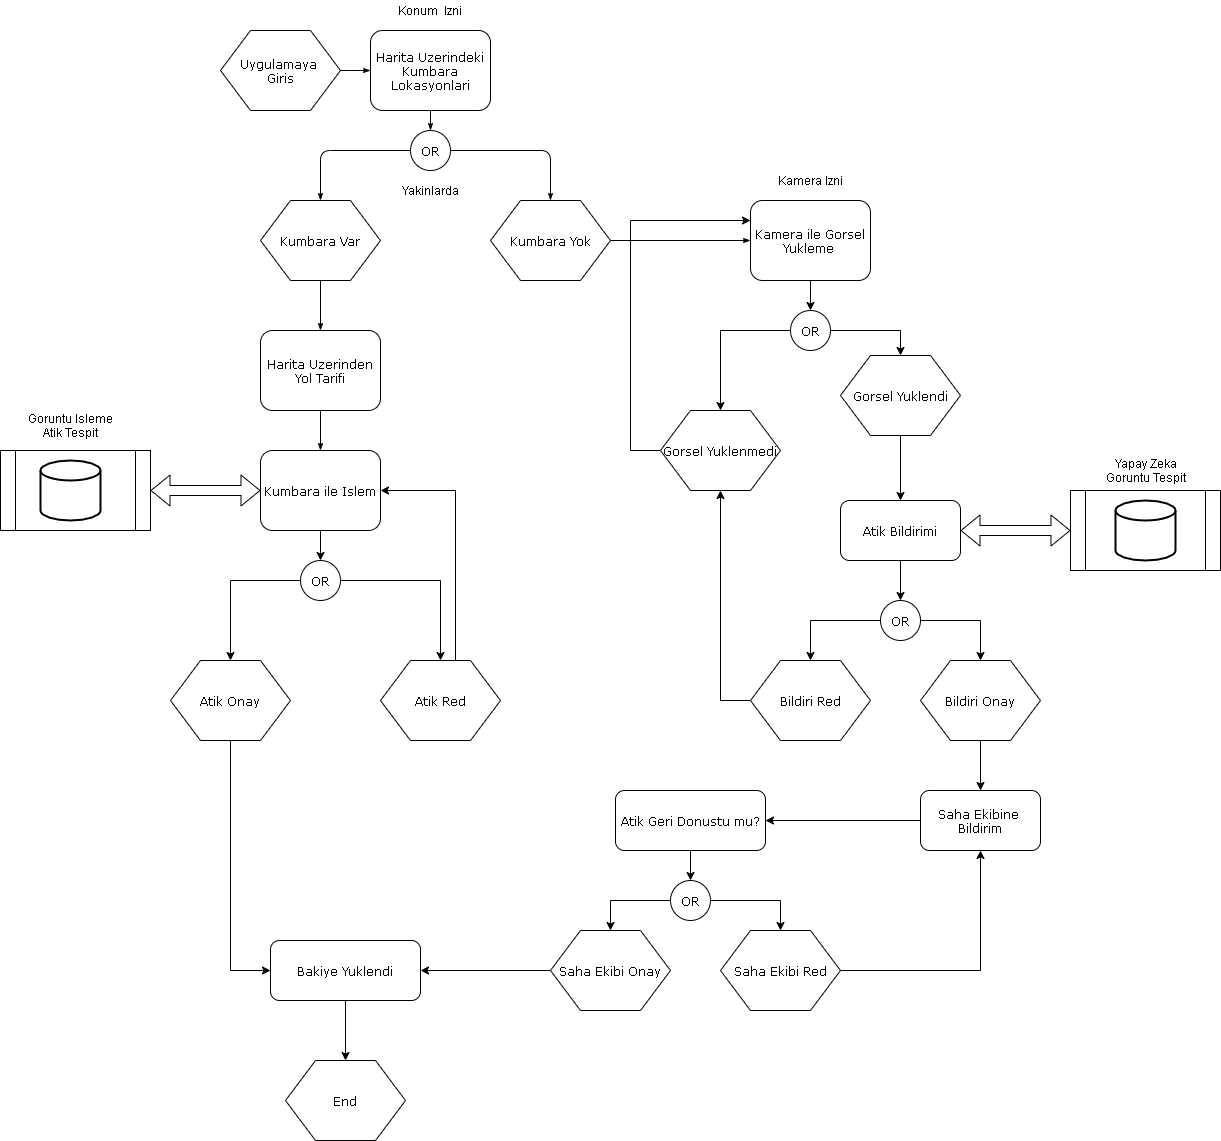

The diagram above was exported from draw.io. Its source (the exported page's mxGraphModel, read from the mxfile embedded in the PNG):
<mxGraphModel dx="2792" dy="1048" grid="1" gridSize="10" guides="1" tooltips="1" connect="1" arrows="1" fold="1" page="1" pageScale="1" pageWidth="1100" pageHeight="850" background="#ffffff" math="0" shadow="0">
  <root>
    <mxCell id="0" />
    <mxCell id="1" parent="0" />
    <mxCell id="17ea667e15c223fc-28" style="edgeStyle=orthogonalEdgeStyle;rounded=1;html=1;labelBackgroundColor=none;startArrow=none;startFill=0;startSize=5;endArrow=classicThin;endFill=1;endSize=5;jettySize=auto;orthogonalLoop=1;strokeWidth=1;fontFamily=Verdana;fontSize=8" parent="1" source="17ea667e15c223fc-1" target="17ea667e15c223fc-2" edge="1">
      <mxGeometry relative="1" as="geometry" />
    </mxCell>
    <mxCell id="17ea667e15c223fc-1" value="Uygulamaya&amp;nbsp;&lt;br&gt;Giris" style="shape=hexagon;perimeter=hexagonPerimeter;whiteSpace=wrap;html=1;rounded=0;shadow=0;labelBackgroundColor=none;strokeWidth=1;fontFamily=Verdana;fontSize=12;align=center;" parent="1" vertex="1">
      <mxGeometry x="30" y="60" width="120" height="80" as="geometry" />
    </mxCell>
    <mxCell id="17ea667e15c223fc-29" style="edgeStyle=orthogonalEdgeStyle;rounded=1;html=1;labelBackgroundColor=none;startArrow=none;startFill=0;startSize=5;endArrow=classicThin;endFill=1;endSize=5;jettySize=auto;orthogonalLoop=1;strokeWidth=1;fontFamily=Verdana;fontSize=8" parent="1" source="17ea667e15c223fc-2" target="17ea667e15c223fc-3" edge="1">
      <mxGeometry relative="1" as="geometry" />
    </mxCell>
    <mxCell id="17ea667e15c223fc-2" value="Harita Uzerindeki&lt;br&gt;Kumbara Lokasyonlari" style="rounded=1;whiteSpace=wrap;html=1;shadow=0;labelBackgroundColor=none;strokeWidth=1;fontFamily=Verdana;fontSize=12;align=center;" parent="1" vertex="1">
      <mxGeometry x="180" y="60" width="120" height="80" as="geometry" />
    </mxCell>
    <mxCell id="17ea667e15c223fc-30" style="edgeStyle=orthogonalEdgeStyle;rounded=1;html=1;labelBackgroundColor=none;startArrow=none;startFill=0;startSize=5;endArrow=classicThin;endFill=1;endSize=5;jettySize=auto;orthogonalLoop=1;strokeWidth=1;fontFamily=Verdana;fontSize=8" parent="1" source="17ea667e15c223fc-3" target="17ea667e15c223fc-5" edge="1">
      <mxGeometry relative="1" as="geometry" />
    </mxCell>
    <mxCell id="17ea667e15c223fc-31" style="edgeStyle=orthogonalEdgeStyle;rounded=1;html=1;labelBackgroundColor=none;startArrow=none;startFill=0;startSize=5;endArrow=classicThin;endFill=1;endSize=5;jettySize=auto;orthogonalLoop=1;strokeWidth=1;fontFamily=Verdana;fontSize=8" parent="1" source="17ea667e15c223fc-3" target="17ea667e15c223fc-4" edge="1">
      <mxGeometry relative="1" as="geometry" />
    </mxCell>
    <mxCell id="17ea667e15c223fc-3" value="OR" style="ellipse;whiteSpace=wrap;html=1;rounded=1;shadow=0;labelBackgroundColor=none;strokeWidth=1;fontFamily=Verdana;fontSize=12;align=center;" parent="1" vertex="1">
      <mxGeometry x="220" y="160" width="40" height="40" as="geometry" />
    </mxCell>
    <mxCell id="17ea667e15c223fc-39" style="edgeStyle=orthogonalEdgeStyle;rounded=1;html=1;labelBackgroundColor=none;startArrow=none;startFill=0;startSize=5;endArrow=classicThin;endFill=1;endSize=5;jettySize=auto;orthogonalLoop=1;strokeWidth=1;fontFamily=Verdana;fontSize=8" parent="1" source="17ea667e15c223fc-4" target="17ea667e15c223fc-7" edge="1">
      <mxGeometry relative="1" as="geometry" />
    </mxCell>
    <mxCell id="17ea667e15c223fc-4" value="Kumbara Var" style="shape=hexagon;perimeter=hexagonPerimeter;whiteSpace=wrap;html=1;rounded=0;shadow=0;labelBackgroundColor=none;strokeWidth=1;fontFamily=Verdana;fontSize=12;align=center;" parent="1" vertex="1">
      <mxGeometry x="70" y="230" width="120" height="80" as="geometry" />
    </mxCell>
    <mxCell id="17ea667e15c223fc-36" style="edgeStyle=orthogonalEdgeStyle;rounded=1;html=1;labelBackgroundColor=none;startArrow=none;startFill=0;startSize=5;endArrow=classicThin;endFill=1;endSize=5;jettySize=auto;orthogonalLoop=1;strokeWidth=1;fontFamily=Verdana;fontSize=8" parent="1" source="17ea667e15c223fc-5" target="17ea667e15c223fc-8" edge="1">
      <mxGeometry relative="1" as="geometry" />
    </mxCell>
    <mxCell id="17ea667e15c223fc-5" value="Kumbara Yok" style="shape=hexagon;perimeter=hexagonPerimeter;whiteSpace=wrap;html=1;rounded=0;shadow=0;labelBackgroundColor=none;strokeWidth=1;fontFamily=Verdana;fontSize=12;align=center;" parent="1" vertex="1">
      <mxGeometry x="300" y="230" width="120" height="80" as="geometry" />
    </mxCell>
    <mxCell id="17ea667e15c223fc-38" style="edgeStyle=orthogonalEdgeStyle;rounded=1;html=1;labelBackgroundColor=none;startArrow=none;startFill=0;startSize=5;endArrow=classicThin;endFill=1;endSize=5;jettySize=auto;orthogonalLoop=1;strokeWidth=1;fontFamily=Verdana;fontSize=8;entryX=0.5;entryY=0;entryDx=0;entryDy=0;" parent="1" source="17ea667e15c223fc-7" target="17ea667e15c223fc-12" edge="1">
      <mxGeometry relative="1" as="geometry">
        <Array as="points" />
        <mxPoint x="130" y="540" as="targetPoint" />
      </mxGeometry>
    </mxCell>
    <mxCell id="17ea667e15c223fc-7" value="Harita Uzerinden&lt;br&gt;Yol Tarifi" style="rounded=1;whiteSpace=wrap;html=1;shadow=0;labelBackgroundColor=none;strokeWidth=1;fontFamily=Verdana;fontSize=12;align=center;" parent="1" vertex="1">
      <mxGeometry x="70" y="360" width="120" height="80" as="geometry" />
    </mxCell>
    <mxCell id="8Nga4ngAhdhobugsHNRo-12" style="edgeStyle=orthogonalEdgeStyle;rounded=0;orthogonalLoop=1;jettySize=auto;html=1;entryX=0.5;entryY=0;entryDx=0;entryDy=0;" edge="1" parent="1" source="17ea667e15c223fc-8" target="8Nga4ngAhdhobugsHNRo-10">
      <mxGeometry relative="1" as="geometry" />
    </mxCell>
    <mxCell id="17ea667e15c223fc-8" value="Kamera ile Gorsel Yukleme&amp;nbsp;" style="rounded=1;whiteSpace=wrap;html=1;shadow=0;labelBackgroundColor=none;strokeWidth=1;fontFamily=Verdana;fontSize=12;align=center;" parent="1" vertex="1">
      <mxGeometry x="560" y="230" width="120" height="80" as="geometry" />
    </mxCell>
    <mxCell id="8Nga4ngAhdhobugsHNRo-75" style="edgeStyle=orthogonalEdgeStyle;rounded=0;orthogonalLoop=1;jettySize=auto;html=1;entryX=0.5;entryY=0;entryDx=0;entryDy=0;" edge="1" parent="1" source="17ea667e15c223fc-12" target="8Nga4ngAhdhobugsHNRo-70">
      <mxGeometry relative="1" as="geometry" />
    </mxCell>
    <mxCell id="17ea667e15c223fc-12" value="Kumbara ile Islem" style="rounded=1;whiteSpace=wrap;html=1;shadow=0;labelBackgroundColor=none;strokeWidth=1;fontFamily=Verdana;fontSize=12;align=center;" parent="1" vertex="1">
      <mxGeometry x="70" y="480" width="120" height="80" as="geometry" />
    </mxCell>
    <mxCell id="8Nga4ngAhdhobugsHNRo-19" style="edgeStyle=orthogonalEdgeStyle;rounded=0;orthogonalLoop=1;jettySize=auto;html=1;entryX=0.5;entryY=0;entryDx=0;entryDy=0;" edge="1" parent="1" source="17ea667e15c223fc-13" target="8Nga4ngAhdhobugsHNRo-20">
      <mxGeometry relative="1" as="geometry">
        <mxPoint x="710" y="520" as="targetPoint" />
      </mxGeometry>
    </mxCell>
    <mxCell id="17ea667e15c223fc-13" value="Gorsel Yuklendi" style="shape=hexagon;perimeter=hexagonPerimeter;whiteSpace=wrap;html=1;rounded=0;shadow=0;labelBackgroundColor=none;strokeWidth=1;fontFamily=Verdana;fontSize=12;align=center;" parent="1" vertex="1">
      <mxGeometry x="650" y="385" width="120" height="80" as="geometry" />
    </mxCell>
    <mxCell id="17ea667e15c223fc-44" style="edgeStyle=orthogonalEdgeStyle;rounded=1;html=1;labelBackgroundColor=none;startArrow=none;startFill=0;startSize=5;endArrow=classicThin;endFill=1;endSize=5;jettySize=auto;orthogonalLoop=1;strokeWidth=1;fontFamily=Verdana;fontSize=8" parent="1" edge="1">
      <mxGeometry relative="1" as="geometry">
        <mxPoint x="980" y="360" as="sourcePoint" />
        <mxPoint x="980" y="360" as="targetPoint" />
      </mxGeometry>
    </mxCell>
    <mxCell id="17ea667e15c223fc-26" value="End" style="shape=hexagon;perimeter=hexagonPerimeter;whiteSpace=wrap;html=1;rounded=0;shadow=0;labelBackgroundColor=none;strokeWidth=1;fontFamily=Verdana;fontSize=12;align=center;" parent="1" vertex="1">
      <mxGeometry x="95" y="1090" width="120" height="80" as="geometry" />
    </mxCell>
    <mxCell id="8Nga4ngAhdhobugsHNRo-2" value="Yakinlarda" style="text;html=1;strokeColor=none;fillColor=none;align=center;verticalAlign=middle;whiteSpace=wrap;rounded=0;" vertex="1" parent="1">
      <mxGeometry x="205" y="210" width="70" height="20" as="geometry" />
    </mxCell>
    <mxCell id="8Nga4ngAhdhobugsHNRo-3" value="Konum&amp;nbsp; Izni" style="text;html=1;strokeColor=none;fillColor=none;align=center;verticalAlign=middle;whiteSpace=wrap;rounded=0;" vertex="1" parent="1">
      <mxGeometry x="195" y="30" width="90" height="20" as="geometry" />
    </mxCell>
    <mxCell id="8Nga4ngAhdhobugsHNRo-4" value="Kamera Izni" style="text;html=1;strokeColor=none;fillColor=none;align=center;verticalAlign=middle;whiteSpace=wrap;rounded=0;" vertex="1" parent="1">
      <mxGeometry x="575" y="200" width="90" height="20" as="geometry" />
    </mxCell>
    <mxCell id="8Nga4ngAhdhobugsHNRo-18" style="edgeStyle=orthogonalEdgeStyle;rounded=0;orthogonalLoop=1;jettySize=auto;html=1;entryX=0;entryY=0.25;entryDx=0;entryDy=0;exitX=0;exitY=0.5;exitDx=0;exitDy=0;" edge="1" parent="1" source="8Nga4ngAhdhobugsHNRo-9" target="17ea667e15c223fc-8">
      <mxGeometry relative="1" as="geometry">
        <Array as="points">
          <mxPoint x="440" y="480" />
          <mxPoint x="440" y="250" />
        </Array>
      </mxGeometry>
    </mxCell>
    <mxCell id="8Nga4ngAhdhobugsHNRo-9" value="Gorsel Yuklenmedi" style="shape=hexagon;perimeter=hexagonPerimeter;whiteSpace=wrap;html=1;rounded=0;shadow=0;labelBackgroundColor=none;strokeWidth=1;fontFamily=Verdana;fontSize=12;align=center;" vertex="1" parent="1">
      <mxGeometry x="470" y="440" width="120" height="80" as="geometry" />
    </mxCell>
    <mxCell id="8Nga4ngAhdhobugsHNRo-13" style="edgeStyle=orthogonalEdgeStyle;rounded=0;orthogonalLoop=1;jettySize=auto;html=1;entryX=0.5;entryY=0;entryDx=0;entryDy=0;" edge="1" parent="1" source="8Nga4ngAhdhobugsHNRo-10" target="8Nga4ngAhdhobugsHNRo-9">
      <mxGeometry relative="1" as="geometry" />
    </mxCell>
    <mxCell id="8Nga4ngAhdhobugsHNRo-14" style="edgeStyle=orthogonalEdgeStyle;rounded=0;orthogonalLoop=1;jettySize=auto;html=1;entryX=0.5;entryY=0;entryDx=0;entryDy=0;" edge="1" parent="1" source="8Nga4ngAhdhobugsHNRo-10" target="17ea667e15c223fc-13">
      <mxGeometry relative="1" as="geometry" />
    </mxCell>
    <mxCell id="8Nga4ngAhdhobugsHNRo-10" value="OR" style="ellipse;whiteSpace=wrap;html=1;rounded=1;shadow=0;labelBackgroundColor=none;strokeWidth=1;fontFamily=Verdana;fontSize=12;align=center;" vertex="1" parent="1">
      <mxGeometry x="600" y="340" width="40" height="40" as="geometry" />
    </mxCell>
    <mxCell id="8Nga4ngAhdhobugsHNRo-22" style="edgeStyle=orthogonalEdgeStyle;rounded=0;orthogonalLoop=1;jettySize=auto;html=1;exitX=0.5;exitY=1;exitDx=0;exitDy=0;entryX=0.5;entryY=0;entryDx=0;entryDy=0;" edge="1" parent="1" source="8Nga4ngAhdhobugsHNRo-20" target="8Nga4ngAhdhobugsHNRo-21">
      <mxGeometry relative="1" as="geometry" />
    </mxCell>
    <mxCell id="8Nga4ngAhdhobugsHNRo-20" value="Atik Bildirimi" style="rounded=1;whiteSpace=wrap;html=1;shadow=0;labelBackgroundColor=none;strokeWidth=1;fontFamily=Verdana;fontSize=12;align=center;" vertex="1" parent="1">
      <mxGeometry x="650" y="530" width="120" height="60" as="geometry" />
    </mxCell>
    <mxCell id="8Nga4ngAhdhobugsHNRo-24" style="edgeStyle=orthogonalEdgeStyle;rounded=0;orthogonalLoop=1;jettySize=auto;html=1;exitX=1;exitY=0.5;exitDx=0;exitDy=0;entryX=0.5;entryY=0;entryDx=0;entryDy=0;" edge="1" parent="1" source="8Nga4ngAhdhobugsHNRo-21" target="8Nga4ngAhdhobugsHNRo-23">
      <mxGeometry relative="1" as="geometry" />
    </mxCell>
    <mxCell id="8Nga4ngAhdhobugsHNRo-26" style="edgeStyle=orthogonalEdgeStyle;rounded=0;orthogonalLoop=1;jettySize=auto;html=1;entryX=0.5;entryY=0;entryDx=0;entryDy=0;" edge="1" parent="1" source="8Nga4ngAhdhobugsHNRo-21" target="8Nga4ngAhdhobugsHNRo-25">
      <mxGeometry relative="1" as="geometry" />
    </mxCell>
    <mxCell id="8Nga4ngAhdhobugsHNRo-21" value="OR" style="ellipse;whiteSpace=wrap;html=1;rounded=1;shadow=0;labelBackgroundColor=none;strokeWidth=1;fontFamily=Verdana;fontSize=12;align=center;" vertex="1" parent="1">
      <mxGeometry x="690" y="630" width="40" height="40" as="geometry" />
    </mxCell>
    <mxCell id="8Nga4ngAhdhobugsHNRo-44" style="edgeStyle=orthogonalEdgeStyle;rounded=0;orthogonalLoop=1;jettySize=auto;html=1;" edge="1" parent="1" source="8Nga4ngAhdhobugsHNRo-23" target="8Nga4ngAhdhobugsHNRo-43">
      <mxGeometry relative="1" as="geometry" />
    </mxCell>
    <mxCell id="8Nga4ngAhdhobugsHNRo-23" value="Bildiri Onay" style="shape=hexagon;perimeter=hexagonPerimeter;whiteSpace=wrap;html=1;rounded=0;shadow=0;labelBackgroundColor=none;strokeWidth=1;fontFamily=Verdana;fontSize=12;align=center;" vertex="1" parent="1">
      <mxGeometry x="730" y="690" width="120" height="80" as="geometry" />
    </mxCell>
    <mxCell id="8Nga4ngAhdhobugsHNRo-27" style="edgeStyle=orthogonalEdgeStyle;rounded=0;orthogonalLoop=1;jettySize=auto;html=1;exitX=0;exitY=0.5;exitDx=0;exitDy=0;entryX=0.5;entryY=1;entryDx=0;entryDy=0;" edge="1" parent="1" source="8Nga4ngAhdhobugsHNRo-25" target="8Nga4ngAhdhobugsHNRo-9">
      <mxGeometry relative="1" as="geometry" />
    </mxCell>
    <mxCell id="8Nga4ngAhdhobugsHNRo-25" value="Bildiri Red" style="shape=hexagon;perimeter=hexagonPerimeter;whiteSpace=wrap;html=1;rounded=0;shadow=0;labelBackgroundColor=none;strokeWidth=1;fontFamily=Verdana;fontSize=12;align=center;" vertex="1" parent="1">
      <mxGeometry x="560" y="690" width="120" height="80" as="geometry" />
    </mxCell>
    <mxCell id="8Nga4ngAhdhobugsHNRo-29" value="" style="shape=process;whiteSpace=wrap;html=1;backgroundOutline=1;" vertex="1" parent="1">
      <mxGeometry x="880" y="520" width="150" height="80" as="geometry" />
    </mxCell>
    <mxCell id="8Nga4ngAhdhobugsHNRo-31" value="" style="shape=flexArrow;endArrow=classic;startArrow=classic;html=1;entryX=0;entryY=0.5;entryDx=0;entryDy=0;exitX=1;exitY=0.5;exitDx=0;exitDy=0;" edge="1" parent="1" source="8Nga4ngAhdhobugsHNRo-20" target="8Nga4ngAhdhobugsHNRo-29">
      <mxGeometry width="50" height="50" relative="1" as="geometry">
        <mxPoint x="850" y="730" as="sourcePoint" />
        <mxPoint x="900" y="680" as="targetPoint" />
      </mxGeometry>
    </mxCell>
    <mxCell id="8Nga4ngAhdhobugsHNRo-33" value="Yapay Zeka Goruntu Tespit" style="text;html=1;strokeColor=none;fillColor=none;align=center;verticalAlign=middle;whiteSpace=wrap;rounded=0;" vertex="1" parent="1">
      <mxGeometry x="907.5" y="490" width="95" height="20" as="geometry" />
    </mxCell>
    <mxCell id="8Nga4ngAhdhobugsHNRo-42" value="" style="strokeWidth=2;html=1;shape=mxgraph.flowchart.database;whiteSpace=wrap;" vertex="1" parent="1">
      <mxGeometry x="925" y="530" width="60" height="60" as="geometry" />
    </mxCell>
    <mxCell id="8Nga4ngAhdhobugsHNRo-46" style="edgeStyle=orthogonalEdgeStyle;rounded=0;orthogonalLoop=1;jettySize=auto;html=1;entryX=1;entryY=0.5;entryDx=0;entryDy=0;" edge="1" parent="1" source="8Nga4ngAhdhobugsHNRo-43" target="8Nga4ngAhdhobugsHNRo-45">
      <mxGeometry relative="1" as="geometry" />
    </mxCell>
    <mxCell id="8Nga4ngAhdhobugsHNRo-43" value="Saha Ekibine&amp;nbsp;&lt;br&gt;Bildirim" style="rounded=1;whiteSpace=wrap;html=1;shadow=0;labelBackgroundColor=none;strokeWidth=1;fontFamily=Verdana;fontSize=12;align=center;" vertex="1" parent="1">
      <mxGeometry x="730" y="820" width="120" height="60" as="geometry" />
    </mxCell>
    <mxCell id="8Nga4ngAhdhobugsHNRo-58" style="edgeStyle=orthogonalEdgeStyle;rounded=0;orthogonalLoop=1;jettySize=auto;html=1;entryX=0.5;entryY=0;entryDx=0;entryDy=0;" edge="1" parent="1" source="8Nga4ngAhdhobugsHNRo-45" target="8Nga4ngAhdhobugsHNRo-56">
      <mxGeometry relative="1" as="geometry" />
    </mxCell>
    <mxCell id="8Nga4ngAhdhobugsHNRo-45" value="Atik Geri Donustu mu?" style="rounded=1;whiteSpace=wrap;html=1;shadow=0;labelBackgroundColor=none;strokeWidth=1;fontFamily=Verdana;fontSize=12;align=center;" vertex="1" parent="1">
      <mxGeometry x="425" y="820" width="150" height="60" as="geometry" />
    </mxCell>
    <mxCell id="8Nga4ngAhdhobugsHNRo-60" style="edgeStyle=orthogonalEdgeStyle;rounded=0;orthogonalLoop=1;jettySize=auto;html=1;entryX=1;entryY=0.5;entryDx=0;entryDy=0;" edge="1" parent="1" source="8Nga4ngAhdhobugsHNRo-52" target="8Nga4ngAhdhobugsHNRo-53">
      <mxGeometry relative="1" as="geometry" />
    </mxCell>
    <mxCell id="8Nga4ngAhdhobugsHNRo-52" value="Saha Ekibi Onay" style="shape=hexagon;perimeter=hexagonPerimeter;whiteSpace=wrap;html=1;rounded=0;shadow=0;labelBackgroundColor=none;strokeWidth=1;fontFamily=Verdana;fontSize=12;align=center;" vertex="1" parent="1">
      <mxGeometry x="360" y="960" width="120" height="80" as="geometry" />
    </mxCell>
    <mxCell id="8Nga4ngAhdhobugsHNRo-54" style="edgeStyle=orthogonalEdgeStyle;rounded=0;orthogonalLoop=1;jettySize=auto;html=1;" edge="1" parent="1" source="8Nga4ngAhdhobugsHNRo-53" target="17ea667e15c223fc-26">
      <mxGeometry relative="1" as="geometry" />
    </mxCell>
    <mxCell id="8Nga4ngAhdhobugsHNRo-53" value="Bakiye Yuklendi" style="rounded=1;whiteSpace=wrap;html=1;shadow=0;labelBackgroundColor=none;strokeWidth=1;fontFamily=Verdana;fontSize=12;align=center;" vertex="1" parent="1">
      <mxGeometry x="80" y="970" width="150" height="60" as="geometry" />
    </mxCell>
    <mxCell id="8Nga4ngAhdhobugsHNRo-59" style="edgeStyle=orthogonalEdgeStyle;rounded=0;orthogonalLoop=1;jettySize=auto;html=1;entryX=0.5;entryY=0;entryDx=0;entryDy=0;" edge="1" parent="1" source="8Nga4ngAhdhobugsHNRo-56" target="8Nga4ngAhdhobugsHNRo-52">
      <mxGeometry relative="1" as="geometry">
        <Array as="points">
          <mxPoint x="420" y="930" />
        </Array>
      </mxGeometry>
    </mxCell>
    <mxCell id="8Nga4ngAhdhobugsHNRo-63" style="edgeStyle=orthogonalEdgeStyle;rounded=0;orthogonalLoop=1;jettySize=auto;html=1;entryX=0.5;entryY=0;entryDx=0;entryDy=0;" edge="1" parent="1" source="8Nga4ngAhdhobugsHNRo-56" target="8Nga4ngAhdhobugsHNRo-61">
      <mxGeometry relative="1" as="geometry" />
    </mxCell>
    <mxCell id="8Nga4ngAhdhobugsHNRo-56" value="OR" style="ellipse;whiteSpace=wrap;html=1;rounded=1;shadow=0;labelBackgroundColor=none;strokeWidth=1;fontFamily=Verdana;fontSize=12;align=center;" vertex="1" parent="1">
      <mxGeometry x="480" y="910" width="40" height="40" as="geometry" />
    </mxCell>
    <mxCell id="8Nga4ngAhdhobugsHNRo-64" style="edgeStyle=orthogonalEdgeStyle;rounded=0;orthogonalLoop=1;jettySize=auto;html=1;entryX=0.5;entryY=1;entryDx=0;entryDy=0;" edge="1" parent="1" source="8Nga4ngAhdhobugsHNRo-61" target="8Nga4ngAhdhobugsHNRo-43">
      <mxGeometry relative="1" as="geometry" />
    </mxCell>
    <mxCell id="8Nga4ngAhdhobugsHNRo-61" value="Saha Ekibi Red" style="shape=hexagon;perimeter=hexagonPerimeter;whiteSpace=wrap;html=1;rounded=0;shadow=0;labelBackgroundColor=none;strokeWidth=1;fontFamily=Verdana;fontSize=12;align=center;" vertex="1" parent="1">
      <mxGeometry x="530" y="960" width="120" height="80" as="geometry" />
    </mxCell>
    <mxCell id="8Nga4ngAhdhobugsHNRo-65" value="" style="shape=process;whiteSpace=wrap;html=1;backgroundOutline=1;" vertex="1" parent="1">
      <mxGeometry x="-190" y="480" width="150" height="80" as="geometry" />
    </mxCell>
    <mxCell id="8Nga4ngAhdhobugsHNRo-66" value="" style="shape=flexArrow;endArrow=classic;startArrow=classic;html=1;exitX=1;exitY=0.5;exitDx=0;exitDy=0;entryX=0;entryY=0.5;entryDx=0;entryDy=0;" edge="1" parent="1" source="8Nga4ngAhdhobugsHNRo-65" target="17ea667e15c223fc-12">
      <mxGeometry width="50" height="50" relative="1" as="geometry">
        <mxPoint x="-40" y="610" as="sourcePoint" />
        <mxPoint x="80" y="610" as="targetPoint" />
      </mxGeometry>
    </mxCell>
    <mxCell id="8Nga4ngAhdhobugsHNRo-68" value="" style="strokeWidth=2;html=1;shape=mxgraph.flowchart.database;whiteSpace=wrap;" vertex="1" parent="1">
      <mxGeometry x="-150" y="490" width="60" height="60" as="geometry" />
    </mxCell>
    <mxCell id="8Nga4ngAhdhobugsHNRo-69" value="Goruntu Isleme&lt;br&gt;Atik Tespit" style="text;html=1;strokeColor=none;fillColor=none;align=center;verticalAlign=middle;whiteSpace=wrap;rounded=0;" vertex="1" parent="1">
      <mxGeometry x="-167.5" y="445" width="95" height="20" as="geometry" />
    </mxCell>
    <mxCell id="8Nga4ngAhdhobugsHNRo-73" style="edgeStyle=orthogonalEdgeStyle;rounded=0;orthogonalLoop=1;jettySize=auto;html=1;entryX=0.5;entryY=0;entryDx=0;entryDy=0;" edge="1" parent="1" source="8Nga4ngAhdhobugsHNRo-70" target="8Nga4ngAhdhobugsHNRo-72">
      <mxGeometry relative="1" as="geometry" />
    </mxCell>
    <mxCell id="8Nga4ngAhdhobugsHNRo-74" style="edgeStyle=orthogonalEdgeStyle;rounded=0;orthogonalLoop=1;jettySize=auto;html=1;entryX=0.5;entryY=0;entryDx=0;entryDy=0;" edge="1" parent="1" source="8Nga4ngAhdhobugsHNRo-70" target="8Nga4ngAhdhobugsHNRo-71">
      <mxGeometry relative="1" as="geometry" />
    </mxCell>
    <mxCell id="8Nga4ngAhdhobugsHNRo-70" value="OR" style="ellipse;whiteSpace=wrap;html=1;rounded=1;shadow=0;labelBackgroundColor=none;strokeWidth=1;fontFamily=Verdana;fontSize=12;align=center;" vertex="1" parent="1">
      <mxGeometry x="110" y="590" width="40" height="40" as="geometry" />
    </mxCell>
    <mxCell id="8Nga4ngAhdhobugsHNRo-80" style="edgeStyle=orthogonalEdgeStyle;rounded=0;orthogonalLoop=1;jettySize=auto;html=1;entryX=0;entryY=0.5;entryDx=0;entryDy=0;" edge="1" parent="1" source="8Nga4ngAhdhobugsHNRo-71" target="8Nga4ngAhdhobugsHNRo-53">
      <mxGeometry relative="1" as="geometry" />
    </mxCell>
    <mxCell id="8Nga4ngAhdhobugsHNRo-71" value="Atik Onay" style="shape=hexagon;perimeter=hexagonPerimeter;whiteSpace=wrap;html=1;rounded=0;shadow=0;labelBackgroundColor=none;strokeWidth=1;fontFamily=Verdana;fontSize=12;align=center;" vertex="1" parent="1">
      <mxGeometry x="-20" y="690" width="120" height="80" as="geometry" />
    </mxCell>
    <mxCell id="8Nga4ngAhdhobugsHNRo-76" style="edgeStyle=orthogonalEdgeStyle;rounded=0;orthogonalLoop=1;jettySize=auto;html=1;exitX=0.625;exitY=0;exitDx=0;exitDy=0;entryX=1;entryY=0.5;entryDx=0;entryDy=0;" edge="1" parent="1" source="8Nga4ngAhdhobugsHNRo-72" target="17ea667e15c223fc-12">
      <mxGeometry relative="1" as="geometry" />
    </mxCell>
    <mxCell id="8Nga4ngAhdhobugsHNRo-72" value="Atik Red" style="shape=hexagon;perimeter=hexagonPerimeter;whiteSpace=wrap;html=1;rounded=0;shadow=0;labelBackgroundColor=none;strokeWidth=1;fontFamily=Verdana;fontSize=12;align=center;" vertex="1" parent="1">
      <mxGeometry x="190" y="690" width="120" height="80" as="geometry" />
    </mxCell>
  </root>
</mxGraphModel>